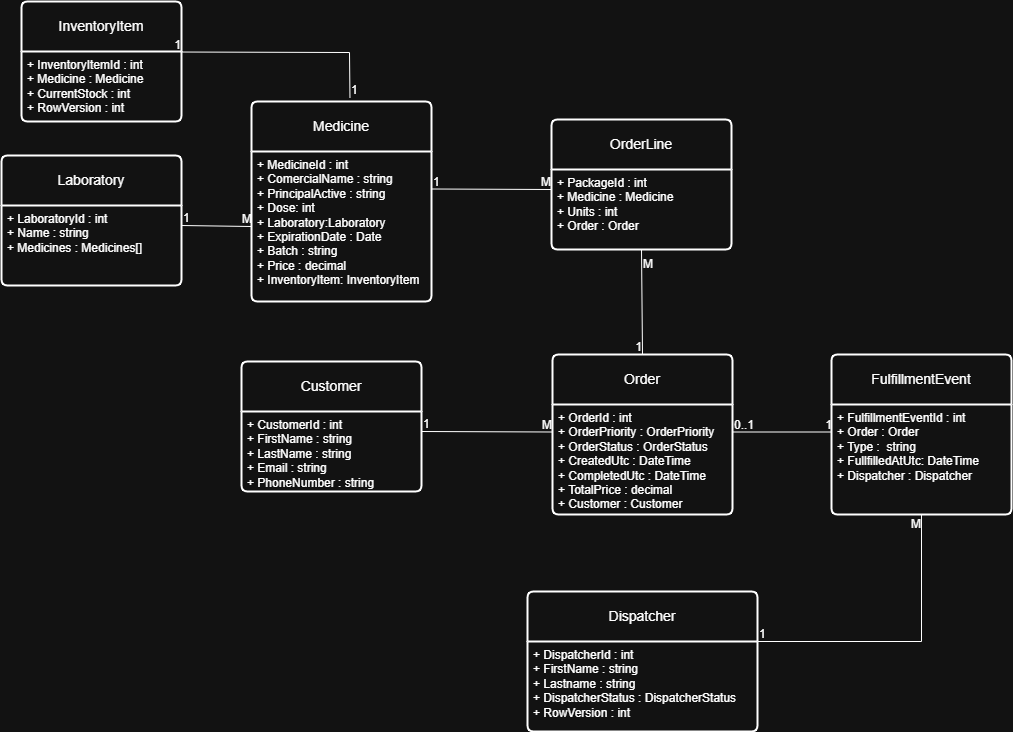

The diagram above was exported from draw.io. Its source (the exported page's mxGraphModel, read from the mxfile embedded in the PNG):
<mxGraphModel dx="1540" dy="776" grid="1" gridSize="10" guides="1" tooltips="1" connect="1" arrows="1" fold="1" page="1" pageScale="1" pageWidth="827" pageHeight="1169" math="0" shadow="0">
  <root>
    <mxCell id="0" />
    <mxCell id="1" parent="0" />
    <mxCell id="9G7KXMLh3-L74EWoExG0-1" parent="1" style="swimlane;childLayout=stackLayout;horizontal=1;startSize=50;horizontalStack=0;rounded=1;fontSize=14;fontStyle=0;strokeWidth=2;resizeParent=0;resizeLast=1;shadow=0;dashed=0;align=center;arcSize=4;whiteSpace=wrap;html=1;" value="Medicine" vertex="1">
      <mxGeometry height="200" width="180" x="340" y="160" as="geometry">
        <mxRectangle height="50" width="100" x="40" y="40" as="alternateBounds" />
      </mxGeometry>
    </mxCell>
    <mxCell id="9G7KXMLh3-L74EWoExG0-2" parent="9G7KXMLh3-L74EWoExG0-1" style="align=left;strokeColor=none;fillColor=none;spacingLeft=4;spacingRight=4;fontSize=12;verticalAlign=top;resizable=0;rotatable=0;part=1;html=1;whiteSpace=wrap;" value="+ MedicineId : int&amp;nbsp;&lt;div&gt;+ ComercialName : string&lt;/div&gt;&lt;div&gt;+ PrincipalActive : string&lt;/div&gt;&lt;div&gt;+ Dose: int&amp;nbsp;&lt;span style=&quot;background-color: transparent; color: light-dark(rgb(0, 0, 0), rgb(255, 255, 255));&quot;&gt;&amp;nbsp;&lt;/span&gt;&lt;/div&gt;&lt;div&gt;+ Laboratory:Laboratory&lt;/div&gt;&lt;div&gt;+ ExpirationDate : Date&lt;/div&gt;&lt;div&gt;+ Batch : string&lt;/div&gt;&lt;div&gt;+ Price : decimal&lt;/div&gt;&lt;div&gt;+ InventoryItem: InventoryItem&lt;/div&gt;" vertex="1">
      <mxGeometry height="150" width="180" y="50" as="geometry" />
    </mxCell>
    <mxCell id="9G7KXMLh3-L74EWoExG0-7" parent="1" style="swimlane;childLayout=stackLayout;horizontal=1;startSize=50;horizontalStack=0;rounded=1;fontSize=14;fontStyle=0;strokeWidth=2;resizeParent=0;resizeLast=1;shadow=0;dashed=0;align=center;arcSize=4;whiteSpace=wrap;html=1;" value="InventoryItem" vertex="1">
      <mxGeometry height="120" width="160" x="110" y="60" as="geometry">
        <mxRectangle height="50" width="100" x="40" y="40" as="alternateBounds" />
      </mxGeometry>
    </mxCell>
    <mxCell id="9G7KXMLh3-L74EWoExG0-8" parent="9G7KXMLh3-L74EWoExG0-7" style="align=left;strokeColor=none;fillColor=none;spacingLeft=4;spacingRight=4;fontSize=12;verticalAlign=top;resizable=0;rotatable=0;part=1;html=1;whiteSpace=wrap;" value="+ InventoryItemId : int&lt;div&gt;&lt;div&gt;+ Medicine : Medicine&lt;/div&gt;&lt;div&gt;+ CurrentStock : int&lt;/div&gt;&lt;div&gt;+ RowVersion : int&lt;br&gt;&lt;div&gt;&lt;br&gt;&lt;/div&gt;&lt;/div&gt;&lt;/div&gt;" vertex="1">
      <mxGeometry height="70" width="160" y="50" as="geometry" />
    </mxCell>
    <mxCell id="9G7KXMLh3-L74EWoExG0-12" parent="1" style="swimlane;childLayout=stackLayout;horizontal=1;startSize=50;horizontalStack=0;rounded=1;fontSize=14;fontStyle=0;strokeWidth=2;resizeParent=0;resizeLast=1;shadow=0;dashed=0;align=center;arcSize=4;whiteSpace=wrap;html=1;" value="Laboratory" vertex="1">
      <mxGeometry height="130" width="180" x="90" y="214" as="geometry">
        <mxRectangle height="50" width="100" x="40" y="40" as="alternateBounds" />
      </mxGeometry>
    </mxCell>
    <mxCell id="9G7KXMLh3-L74EWoExG0-13" parent="9G7KXMLh3-L74EWoExG0-12" style="align=left;strokeColor=none;fillColor=none;spacingLeft=4;spacingRight=4;fontSize=12;verticalAlign=top;resizable=0;rotatable=0;part=1;html=1;whiteSpace=wrap;" value="+ LaboratoryId : int&lt;div&gt;+ Name : string&lt;/div&gt;&lt;div&gt;+ Medicines : Medicines[]&lt;/div&gt;" vertex="1">
      <mxGeometry height="80" width="180" y="50" as="geometry" />
    </mxCell>
    <mxCell id="9G7KXMLh3-L74EWoExG0-20" edge="1" parent="1" source="9G7KXMLh3-L74EWoExG0-13" style="endArrow=none;html=1;rounded=0;exitX=1;exitY=0.25;exitDx=0;exitDy=0;entryX=0;entryY=0.5;entryDx=0;entryDy=0;" target="9G7KXMLh3-L74EWoExG0-2" value="">
      <mxGeometry relative="1" as="geometry">
        <mxPoint x="200" y="230" as="sourcePoint" />
        <mxPoint x="360" y="230" as="targetPoint" />
      </mxGeometry>
    </mxCell>
    <mxCell id="9G7KXMLh3-L74EWoExG0-21" connectable="0" parent="9G7KXMLh3-L74EWoExG0-20" style="resizable=0;html=1;whiteSpace=wrap;align=left;verticalAlign=bottom;" value="1" vertex="1">
      <mxGeometry relative="1" x="-1" as="geometry" />
    </mxCell>
    <mxCell id="9G7KXMLh3-L74EWoExG0-22" connectable="0" parent="9G7KXMLh3-L74EWoExG0-20" style="resizable=0;html=1;whiteSpace=wrap;align=right;verticalAlign=bottom;" value="M" vertex="1">
      <mxGeometry relative="1" x="1" as="geometry" />
    </mxCell>
    <mxCell id="9G7KXMLh3-L74EWoExG0-23" edge="1" parent="1" source="9G7KXMLh3-L74EWoExG0-1" style="endArrow=none;html=1;rounded=0;entryX=0.998;entryY=0.421;entryDx=0;entryDy=0;exitX=0.547;exitY=-0.019;exitDx=0;exitDy=0;entryPerimeter=0;exitPerimeter=0;" target="9G7KXMLh3-L74EWoExG0-7" value="">
      <mxGeometry relative="1" as="geometry">
        <Array as="points">
          <mxPoint x="438" y="111" />
        </Array>
        <mxPoint x="530" y="60" as="sourcePoint" />
        <mxPoint x="210" y="10" as="targetPoint" />
      </mxGeometry>
    </mxCell>
    <mxCell id="9G7KXMLh3-L74EWoExG0-24" connectable="0" parent="9G7KXMLh3-L74EWoExG0-23" style="resizable=0;html=1;whiteSpace=wrap;align=left;verticalAlign=bottom;" value="1" vertex="1">
      <mxGeometry relative="1" x="-1" as="geometry" />
    </mxCell>
    <mxCell id="9G7KXMLh3-L74EWoExG0-25" connectable="0" parent="9G7KXMLh3-L74EWoExG0-23" style="resizable=0;html=1;whiteSpace=wrap;align=right;verticalAlign=bottom;" value="1" vertex="1">
      <mxGeometry relative="1" x="1" as="geometry" />
    </mxCell>
    <mxCell id="9G7KXMLh3-L74EWoExG0-26" parent="1" style="swimlane;childLayout=stackLayout;horizontal=1;startSize=50;horizontalStack=0;rounded=1;fontSize=14;fontStyle=0;strokeWidth=2;resizeParent=0;resizeLast=1;shadow=0;dashed=0;align=center;arcSize=4;whiteSpace=wrap;html=1;" value="OrderLine" vertex="1">
      <mxGeometry height="130" width="180" x="640" y="178" as="geometry">
        <mxRectangle height="50" width="100" x="40" y="40" as="alternateBounds" />
      </mxGeometry>
    </mxCell>
    <mxCell id="9G7KXMLh3-L74EWoExG0-27" parent="9G7KXMLh3-L74EWoExG0-26" style="align=left;strokeColor=none;fillColor=none;spacingLeft=4;spacingRight=4;fontSize=12;verticalAlign=top;resizable=0;rotatable=0;part=1;html=1;whiteSpace=wrap;" value="+ PackageId : int&lt;br&gt;&lt;div&gt;+ Medicine : Medicine&lt;/div&gt;&lt;div&gt;+ Units : int&lt;/div&gt;&lt;div&gt;+ Order : Order&lt;/div&gt;" vertex="1">
      <mxGeometry height="80" width="180" y="50" as="geometry" />
    </mxCell>
    <mxCell id="9G7KXMLh3-L74EWoExG0-28" edge="1" parent="1" source="9G7KXMLh3-L74EWoExG0-2" style="endArrow=none;html=1;rounded=0;entryX=0;entryY=0.25;entryDx=0;entryDy=0;exitX=1;exitY=0.25;exitDx=0;exitDy=0;" target="9G7KXMLh3-L74EWoExG0-27" value="">
      <mxGeometry relative="1" as="geometry">
        <mxPoint x="500" y="210" as="sourcePoint" />
        <mxPoint x="660" y="210" as="targetPoint" />
      </mxGeometry>
    </mxCell>
    <mxCell id="9G7KXMLh3-L74EWoExG0-29" connectable="0" parent="9G7KXMLh3-L74EWoExG0-28" style="resizable=0;html=1;whiteSpace=wrap;align=left;verticalAlign=bottom;" value="1" vertex="1">
      <mxGeometry relative="1" x="-1" as="geometry" />
    </mxCell>
    <mxCell id="9G7KXMLh3-L74EWoExG0-30" connectable="0" parent="9G7KXMLh3-L74EWoExG0-28" style="resizable=0;html=1;whiteSpace=wrap;align=right;verticalAlign=bottom;" value="M" vertex="1">
      <mxGeometry relative="1" x="1" as="geometry" />
    </mxCell>
    <mxCell id="9G7KXMLh3-L74EWoExG0-31" parent="1" style="swimlane;childLayout=stackLayout;horizontal=1;startSize=50;horizontalStack=0;rounded=1;fontSize=14;fontStyle=0;strokeWidth=2;resizeParent=0;resizeLast=1;shadow=0;dashed=0;align=center;arcSize=4;whiteSpace=wrap;html=1;" value="Order" vertex="1">
      <mxGeometry height="160" width="180" x="641" y="413" as="geometry">
        <mxRectangle height="50" width="100" x="40" y="40" as="alternateBounds" />
      </mxGeometry>
    </mxCell>
    <mxCell id="9G7KXMLh3-L74EWoExG0-32" parent="9G7KXMLh3-L74EWoExG0-31" style="align=left;strokeColor=none;fillColor=none;spacingLeft=4;spacingRight=4;fontSize=12;verticalAlign=top;resizable=0;rotatable=0;part=1;html=1;whiteSpace=wrap;" value="+ OrderId : int&lt;div&gt;+ OrderPriority : OrderPriority&lt;/div&gt;&lt;div&gt;+ OrderStatus : OrderStatus&lt;br&gt;&lt;div&gt;+ CreatedUtc : DateTime&lt;/div&gt;&lt;div&gt;+ CompletedUtc : DateTime&lt;/div&gt;&lt;div&gt;&lt;span style=&quot;background-color: transparent; color: light-dark(rgb(0, 0, 0), rgb(255, 255, 255));&quot;&gt;+ TotalPrice : decimal&lt;/span&gt;&lt;/div&gt;&lt;div&gt;+ Customer : Customer&lt;/div&gt;&lt;div&gt;&lt;br&gt;&lt;/div&gt;&lt;/div&gt;" vertex="1">
      <mxGeometry height="110" width="180" y="50" as="geometry" />
    </mxCell>
    <mxCell id="9G7KXMLh3-L74EWoExG0-33" parent="1" style="swimlane;childLayout=stackLayout;horizontal=1;startSize=50;horizontalStack=0;rounded=1;fontSize=14;fontStyle=0;strokeWidth=2;resizeParent=0;resizeLast=1;shadow=0;dashed=0;align=center;arcSize=4;whiteSpace=wrap;html=1;" value="Customer" vertex="1">
      <mxGeometry height="130" width="180" x="330" y="420" as="geometry">
        <mxRectangle height="50" width="100" x="40" y="40" as="alternateBounds" />
      </mxGeometry>
    </mxCell>
    <mxCell id="9G7KXMLh3-L74EWoExG0-34" parent="9G7KXMLh3-L74EWoExG0-33" style="align=left;strokeColor=none;fillColor=none;spacingLeft=4;spacingRight=4;fontSize=12;verticalAlign=top;resizable=0;rotatable=0;part=1;html=1;whiteSpace=wrap;" value="&lt;div&gt;+ CustomerId : int&lt;/div&gt;+ FirstName : string&lt;div&gt;+ LastName : string&lt;/div&gt;&lt;div&gt;+ Email : string&lt;/div&gt;&lt;div&gt;+ PhoneNumber : string&lt;/div&gt;" vertex="1">
      <mxGeometry height="80" width="180" y="50" as="geometry" />
    </mxCell>
    <mxCell id="ftxBdq9yKmfv4zk-pbzP-1" edge="1" parent="1" source="9G7KXMLh3-L74EWoExG0-27" style="endArrow=none;html=1;rounded=0;entryX=0.5;entryY=0;entryDx=0;entryDy=0;exitX=0.5;exitY=1;exitDx=0;exitDy=0;" target="9G7KXMLh3-L74EWoExG0-31" value="">
      <mxGeometry relative="1" as="geometry">
        <mxPoint x="410" y="310" as="sourcePoint" />
        <mxPoint x="570" y="310" as="targetPoint" />
      </mxGeometry>
    </mxCell>
    <mxCell id="ftxBdq9yKmfv4zk-pbzP-2" connectable="0" parent="ftxBdq9yKmfv4zk-pbzP-1" style="resizable=0;html=1;whiteSpace=wrap;align=left;verticalAlign=bottom;" value="M" vertex="1">
      <mxGeometry relative="1" x="-1" as="geometry">
        <mxPoint y="22" as="offset" />
      </mxGeometry>
    </mxCell>
    <mxCell id="ftxBdq9yKmfv4zk-pbzP-3" connectable="0" parent="ftxBdq9yKmfv4zk-pbzP-1" style="resizable=0;html=1;whiteSpace=wrap;align=right;verticalAlign=bottom;" value="1" vertex="1">
      <mxGeometry relative="1" x="1" as="geometry" />
    </mxCell>
    <mxCell id="a0NdziARKtnwT8SGCrlx-1" edge="1" parent="1" source="9G7KXMLh3-L74EWoExG0-34" style="endArrow=none;html=1;rounded=0;entryX=0;entryY=0.25;entryDx=0;entryDy=0;exitX=1;exitY=0.25;exitDx=0;exitDy=0;" target="9G7KXMLh3-L74EWoExG0-32" value="">
      <mxGeometry relative="1" as="geometry">
        <mxPoint x="410" y="310" as="sourcePoint" />
        <mxPoint x="570" y="310" as="targetPoint" />
      </mxGeometry>
    </mxCell>
    <mxCell id="a0NdziARKtnwT8SGCrlx-2" connectable="0" parent="a0NdziARKtnwT8SGCrlx-1" style="resizable=0;html=1;whiteSpace=wrap;align=left;verticalAlign=bottom;" value="1" vertex="1">
      <mxGeometry relative="1" x="-1" as="geometry" />
    </mxCell>
    <mxCell id="a0NdziARKtnwT8SGCrlx-3" connectable="0" parent="a0NdziARKtnwT8SGCrlx-1" style="resizable=0;html=1;whiteSpace=wrap;align=right;verticalAlign=bottom;" value="M" vertex="1">
      <mxGeometry relative="1" x="1" as="geometry" />
    </mxCell>
    <mxCell id="a0NdziARKtnwT8SGCrlx-4" parent="1" style="swimlane;childLayout=stackLayout;horizontal=1;startSize=50;horizontalStack=0;rounded=1;fontSize=14;fontStyle=0;strokeWidth=2;resizeParent=0;resizeLast=1;shadow=0;dashed=0;align=center;arcSize=4;whiteSpace=wrap;html=1;" value="Dispatcher" vertex="1">
      <mxGeometry height="140" width="230" x="616" y="650" as="geometry" />
    </mxCell>
    <mxCell id="a0NdziARKtnwT8SGCrlx-5" parent="a0NdziARKtnwT8SGCrlx-4" style="align=left;strokeColor=none;fillColor=none;spacingLeft=4;spacingRight=4;fontSize=12;verticalAlign=top;resizable=0;rotatable=0;part=1;html=1;whiteSpace=wrap;" value="+ DispatcherId : int&lt;div&gt;+ FirstName : string&lt;/div&gt;&lt;div&gt;+ Lastname : string&lt;/div&gt;&lt;div&gt;+ DispatcherStatus : DispatcherStatus&lt;/div&gt;&lt;div&gt;+ RowVersion : int&lt;/div&gt;" vertex="1">
      <mxGeometry height="90" width="230" y="50" as="geometry" />
    </mxCell>
    <mxCell id="fAAajJ541tFyJNxRIhxO-1" parent="1" style="swimlane;childLayout=stackLayout;horizontal=1;startSize=50;horizontalStack=0;rounded=1;fontSize=14;fontStyle=0;strokeWidth=2;resizeParent=0;resizeLast=1;shadow=0;dashed=0;align=center;arcSize=4;whiteSpace=wrap;html=1;" value="Fulfi&lt;span style=&quot;background-color: transparent; color: light-dark(rgb(0, 0, 0), rgb(255, 255, 255));&quot;&gt;llmentEvent&lt;/span&gt;" vertex="1">
      <mxGeometry height="160" width="180" x="920" y="413" as="geometry">
        <mxRectangle height="50" width="100" x="40" y="40" as="alternateBounds" />
      </mxGeometry>
    </mxCell>
    <mxCell id="fAAajJ541tFyJNxRIhxO-2" parent="fAAajJ541tFyJNxRIhxO-1" style="align=left;strokeColor=none;fillColor=none;spacingLeft=4;spacingRight=4;fontSize=12;verticalAlign=top;resizable=0;rotatable=0;part=1;html=1;whiteSpace=wrap;" value="+ FulfillmentEventId : int&lt;div&gt;+ Order : Order&lt;/div&gt;&lt;div&gt;+ Type :&amp;nbsp; string&lt;/div&gt;&lt;div&gt;+ FullfilledAtUtc: DateTime&lt;/div&gt;&lt;div&gt;+ Dispatcher : Dispatcher&lt;/div&gt;" vertex="1">
      <mxGeometry height="110" width="180" y="50" as="geometry" />
    </mxCell>
    <mxCell id="fAAajJ541tFyJNxRIhxO-3" edge="1" parent="1" source="9G7KXMLh3-L74EWoExG0-32" style="endArrow=none;html=1;rounded=0;entryX=0;entryY=0.25;entryDx=0;entryDy=0;exitX=1;exitY=0.25;exitDx=0;exitDy=0;" value="">
      <mxGeometry relative="1" as="geometry">
        <mxPoint x="860" y="484.23" as="sourcePoint" />
        <mxPoint x="920" y="490.5" as="targetPoint" />
      </mxGeometry>
    </mxCell>
    <mxCell id="fAAajJ541tFyJNxRIhxO-4" connectable="0" parent="fAAajJ541tFyJNxRIhxO-3" style="resizable=0;html=1;whiteSpace=wrap;align=left;verticalAlign=bottom;" value="0..1" vertex="1">
      <mxGeometry relative="1" x="-1" as="geometry" />
    </mxCell>
    <mxCell id="fAAajJ541tFyJNxRIhxO-5" connectable="0" parent="fAAajJ541tFyJNxRIhxO-3" style="resizable=0;html=1;whiteSpace=wrap;align=right;verticalAlign=bottom;" value="1" vertex="1">
      <mxGeometry relative="1" x="1" as="geometry" />
    </mxCell>
    <mxCell id="ucyW5wDXwwuF7GJuveK7-1" edge="1" parent="1" source="a0NdziARKtnwT8SGCrlx-5" style="endArrow=none;html=1;rounded=0;entryX=0.5;entryY=1;entryDx=0;entryDy=0;exitX=1;exitY=0;exitDx=0;exitDy=0;" value="">
      <mxGeometry relative="1" as="geometry">
        <Array as="points">
          <mxPoint x="1010" y="700" />
        </Array>
        <mxPoint x="910" y="610" as="sourcePoint" />
        <mxPoint x="1010" y="573" as="targetPoint" />
      </mxGeometry>
    </mxCell>
    <mxCell id="ucyW5wDXwwuF7GJuveK7-2" connectable="0" parent="ucyW5wDXwwuF7GJuveK7-1" style="resizable=0;html=1;whiteSpace=wrap;align=left;verticalAlign=bottom;" value="1" vertex="1">
      <mxGeometry relative="1" x="-1" as="geometry" />
    </mxCell>
    <mxCell id="ucyW5wDXwwuF7GJuveK7-3" connectable="0" parent="ucyW5wDXwwuF7GJuveK7-1" style="resizable=0;html=1;whiteSpace=wrap;align=right;verticalAlign=bottom;" value="M" vertex="1">
      <mxGeometry relative="1" x="1" as="geometry">
        <mxPoint y="17" as="offset" />
      </mxGeometry>
    </mxCell>
  </root>
</mxGraphModel>